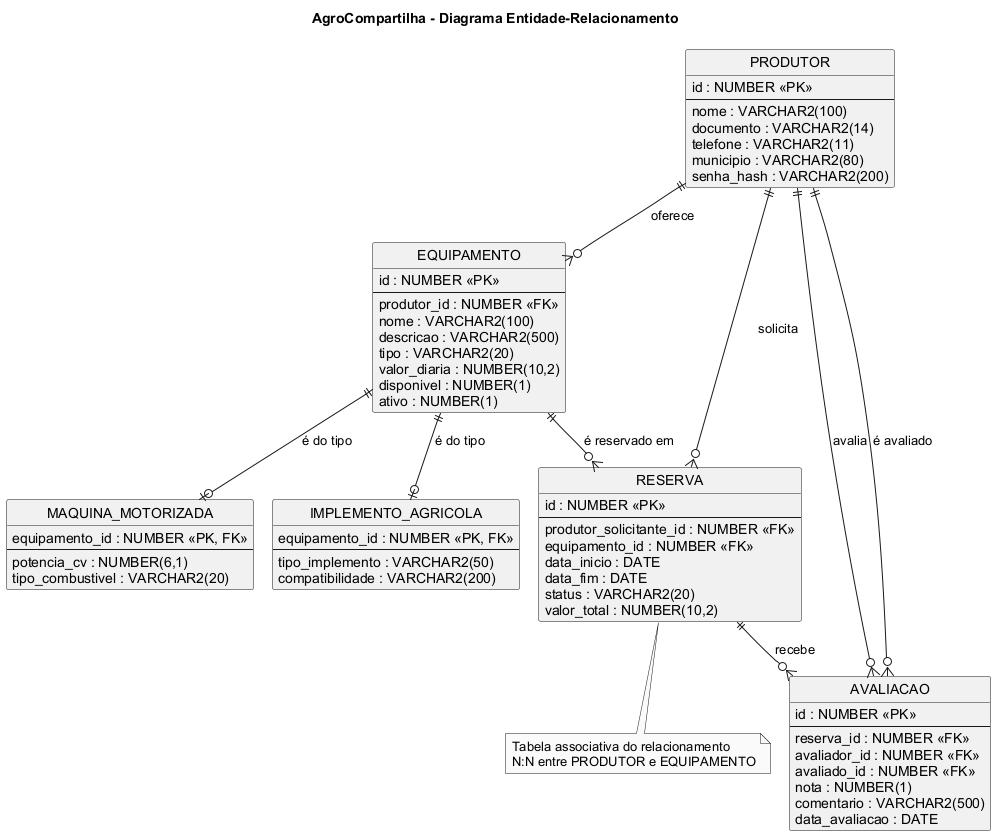

The diagram above was rendered by PlantUML. Its source (embedded in the PNG):
@startuml diagrama-er
!pragma layout smetana

title AgroCompartilha - Diagrama Entidade-Relacionamento

hide circle
hide empty members
skinparam linetype ortho
skinparam monochrome true
skinparam shadowing false
skinparam defaultFontName Arial

entity "PRODUTOR" as produtor {
  id : NUMBER <<PK>>
  --
  nome : VARCHAR2(100)
  documento : VARCHAR2(14)
  telefone : VARCHAR2(11)
  municipio : VARCHAR2(80)
  senha_hash : VARCHAR2(200)
}

entity "EQUIPAMENTO" as equipamento {
  id : NUMBER <<PK>>
  --
  produtor_id : NUMBER <<FK>>
  nome : VARCHAR2(100)
  descricao : VARCHAR2(500)
  tipo : VARCHAR2(20)
  valor_diaria : NUMBER(10,2)
  disponivel : NUMBER(1)
  ativo : NUMBER(1)
}

entity "MAQUINA_MOTORIZADA" as maquina {
  equipamento_id : NUMBER <<PK, FK>>
  --
  potencia_cv : NUMBER(6,1)
  tipo_combustivel : VARCHAR2(20)
}

entity "IMPLEMENTO_AGRICOLA" as implemento {
  equipamento_id : NUMBER <<PK, FK>>
  --
  tipo_implemento : VARCHAR2(50)
  compatibilidade : VARCHAR2(200)
}

entity "RESERVA" as reserva {
  id : NUMBER <<PK>>
  --
  produtor_solicitante_id : NUMBER <<FK>>
  equipamento_id : NUMBER <<FK>>
  data_inicio : DATE
  data_fim : DATE
  status : VARCHAR2(20)
  valor_total : NUMBER(10,2)
}

entity "AVALIACAO" as avaliacao {
  id : NUMBER <<PK>>
  --
  reserva_id : NUMBER <<FK>>
  avaliador_id : NUMBER <<FK>>
  avaliado_id : NUMBER <<FK>>
  nota : NUMBER(1)
  comentario : VARCHAR2(500)
  data_avaliacao : DATE
}

' ---------------- Relacionamentos principais ----------------

produtor ||--o{ equipamento : "oferece"

equipamento ||--o| maquina : "é do tipo"
equipamento ||--o| implemento : "é do tipo"

produtor ||--o{ reserva : "solicita"
equipamento ||--o{ reserva : "é reservado em"

' Depois de devolvido, cada parte avalia a outra
reserva ||--o{ avaliacao : "recebe"
produtor ||--o{ avaliacao : "avalia"
produtor ||--o{ avaliacao : "é avaliado"

note bottom of reserva
  Tabela associativa do relacionamento
  N:N entre PRODUTOR e EQUIPAMENTO
end note

@enduml